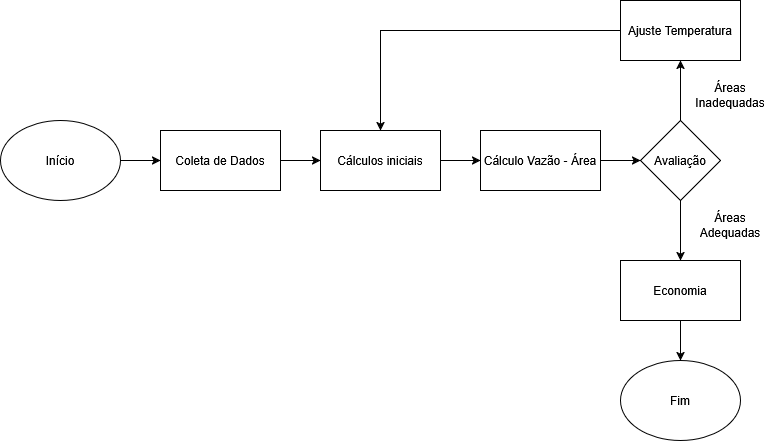

The diagram above was exported from draw.io. Its source (the exported page's mxGraphModel, read from the mxfile embedded in the PNG):
<mxGraphModel dx="872" dy="515" grid="1" gridSize="10" guides="1" tooltips="1" connect="1" arrows="1" fold="1" page="1" pageScale="1" pageWidth="827" pageHeight="1169" math="0" shadow="0">
  <root>
    <mxCell id="0" />
    <mxCell id="1" parent="0" />
    <mxCell id="kwdz8J0CeycpN78HHQuH-3" value="" style="edgeStyle=orthogonalEdgeStyle;rounded=0;orthogonalLoop=1;jettySize=auto;html=1;" parent="1" source="kwdz8J0CeycpN78HHQuH-1" target="kwdz8J0CeycpN78HHQuH-2" edge="1">
      <mxGeometry relative="1" as="geometry" />
    </mxCell>
    <mxCell id="kwdz8J0CeycpN78HHQuH-1" value="Início" style="ellipse;whiteSpace=wrap;html=1;" parent="1" vertex="1">
      <mxGeometry x="40" y="240" width="120" height="80" as="geometry" />
    </mxCell>
    <mxCell id="kwdz8J0CeycpN78HHQuH-5" value="" style="edgeStyle=orthogonalEdgeStyle;rounded=0;orthogonalLoop=1;jettySize=auto;html=1;" parent="1" source="kwdz8J0CeycpN78HHQuH-2" target="kwdz8J0CeycpN78HHQuH-4" edge="1">
      <mxGeometry relative="1" as="geometry" />
    </mxCell>
    <mxCell id="kwdz8J0CeycpN78HHQuH-2" value="Coleta de Dados" style="rounded=0;whiteSpace=wrap;html=1;" parent="1" vertex="1">
      <mxGeometry x="200" y="250" width="120" height="60" as="geometry" />
    </mxCell>
    <mxCell id="kwdz8J0CeycpN78HHQuH-7" value="" style="edgeStyle=orthogonalEdgeStyle;rounded=0;orthogonalLoop=1;jettySize=auto;html=1;" parent="1" source="kwdz8J0CeycpN78HHQuH-4" target="kwdz8J0CeycpN78HHQuH-6" edge="1">
      <mxGeometry relative="1" as="geometry" />
    </mxCell>
    <mxCell id="kwdz8J0CeycpN78HHQuH-4" value="Cálculos iniciais" style="whiteSpace=wrap;html=1;rounded=0;" parent="1" vertex="1">
      <mxGeometry x="360" y="250" width="120" height="60" as="geometry" />
    </mxCell>
    <mxCell id="kwdz8J0CeycpN78HHQuH-11" value="" style="edgeStyle=orthogonalEdgeStyle;rounded=0;orthogonalLoop=1;jettySize=auto;html=1;" parent="1" source="kwdz8J0CeycpN78HHQuH-6" target="kwdz8J0CeycpN78HHQuH-10" edge="1">
      <mxGeometry relative="1" as="geometry" />
    </mxCell>
    <mxCell id="kwdz8J0CeycpN78HHQuH-6" value="Cálculo Vazão - Área" style="whiteSpace=wrap;html=1;rounded=0;" parent="1" vertex="1">
      <mxGeometry x="520" y="250" width="120" height="60" as="geometry" />
    </mxCell>
    <mxCell id="kwdz8J0CeycpN78HHQuH-13" value="" style="edgeStyle=orthogonalEdgeStyle;rounded=0;orthogonalLoop=1;jettySize=auto;html=1;" parent="1" source="kwdz8J0CeycpN78HHQuH-10" target="kwdz8J0CeycpN78HHQuH-12" edge="1">
      <mxGeometry relative="1" as="geometry" />
    </mxCell>
    <mxCell id="kwdz8J0CeycpN78HHQuH-17" value="" style="edgeStyle=orthogonalEdgeStyle;rounded=0;orthogonalLoop=1;jettySize=auto;html=1;" parent="1" source="kwdz8J0CeycpN78HHQuH-10" target="kwdz8J0CeycpN78HHQuH-16" edge="1">
      <mxGeometry relative="1" as="geometry" />
    </mxCell>
    <mxCell id="kwdz8J0CeycpN78HHQuH-10" value="Avaliação" style="rhombus;whiteSpace=wrap;html=1;rounded=0;" parent="1" vertex="1">
      <mxGeometry x="680" y="240" width="80" height="80" as="geometry" />
    </mxCell>
    <mxCell id="kwdz8J0CeycpN78HHQuH-24" value="" style="edgeStyle=orthogonalEdgeStyle;rounded=0;orthogonalLoop=1;jettySize=auto;html=1;fontFamily=Helvetica;fontSize=12;fontColor=default;entryX=0.5;entryY=0;entryDx=0;entryDy=0;" parent="1" source="kwdz8J0CeycpN78HHQuH-12" target="kwdz8J0CeycpN78HHQuH-4" edge="1">
      <mxGeometry relative="1" as="geometry">
        <mxPoint x="580" y="150" as="targetPoint" />
      </mxGeometry>
    </mxCell>
    <mxCell id="kwdz8J0CeycpN78HHQuH-12" value="Ajuste Temperatura" style="whiteSpace=wrap;html=1;rounded=0;" parent="1" vertex="1">
      <mxGeometry x="660" y="120" width="120" height="60" as="geometry" />
    </mxCell>
    <mxCell id="kwdz8J0CeycpN78HHQuH-21" value="" style="edgeStyle=orthogonalEdgeStyle;rounded=0;orthogonalLoop=1;jettySize=auto;html=1;entryX=0.5;entryY=0;entryDx=0;entryDy=0;" parent="1" source="kwdz8J0CeycpN78HHQuH-16" target="kwdz8J0CeycpN78HHQuH-22" edge="1">
      <mxGeometry relative="1" as="geometry">
        <mxPoint x="760" y="480" as="targetPoint" />
      </mxGeometry>
    </mxCell>
    <mxCell id="kwdz8J0CeycpN78HHQuH-16" value="&lt;div&gt;Economia&lt;/div&gt;" style="rounded=0;whiteSpace=wrap;html=1;" parent="1" vertex="1">
      <mxGeometry x="660" y="380" width="120" height="60" as="geometry" />
    </mxCell>
    <mxCell id="kwdz8J0CeycpN78HHQuH-18" value="Áreas Inadequadas" style="text;html=1;align=center;verticalAlign=middle;whiteSpace=wrap;rounded=0;" parent="1" vertex="1">
      <mxGeometry x="740" y="200" width="60" height="30" as="geometry" />
    </mxCell>
    <mxCell id="kwdz8J0CeycpN78HHQuH-19" value="Áreas Adequadas" style="text;html=1;align=center;verticalAlign=middle;whiteSpace=wrap;rounded=0;" parent="1" vertex="1">
      <mxGeometry x="740" y="330" width="60" height="30" as="geometry" />
    </mxCell>
    <mxCell id="kwdz8J0CeycpN78HHQuH-22" value="&lt;div&gt;Fim&lt;/div&gt;" style="ellipse;whiteSpace=wrap;html=1;rounded=0;strokeColor=default;align=center;verticalAlign=middle;fontFamily=Helvetica;fontSize=12;fontColor=default;fillColor=default;" parent="1" vertex="1">
      <mxGeometry x="660" y="480" width="120" height="80" as="geometry" />
    </mxCell>
  </root>
</mxGraphModel>